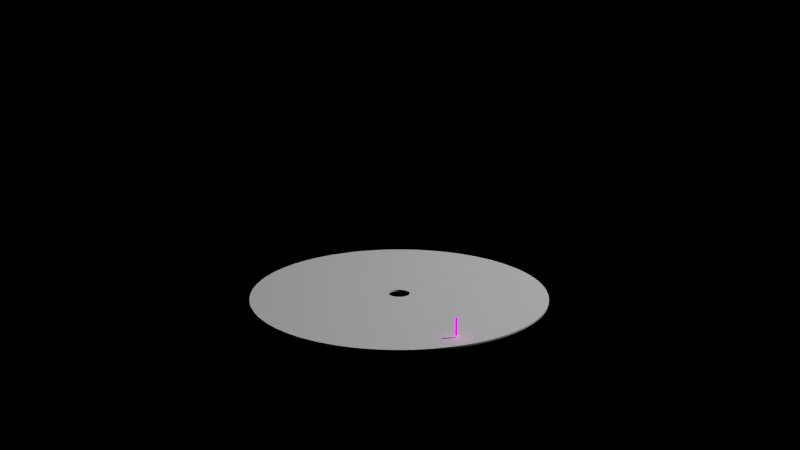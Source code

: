 # Source: turntable_lasers.blend  (saved by Blender 2.82.7; exported with 4.5.12 LTS)
import bpy
from mathutils import Matrix  # noqa: F401  (used for matrix-valued properties, if any)

bpy.ops.wm.read_factory_settings(use_empty=True)
scene = bpy.context.scene
scene.name = 'Scene'

# ---- collections
col_collection = bpy.data.collections.new('Collection'); scene.collection.children.link(col_collection)

# ---- materials (node trees are filled in below, after node groups)
mat_laser_color = bpy.data.materials.new('laser color')
mat_laser_color.use_transparent_shadow = False

# ---- material node trees
mat_laser_color.use_nodes = True; mat_laser_color.node_tree.nodes.clear()
_N = mat_laser_color.node_tree.nodes; _L = mat_laser_color.node_tree.links
n0 = _N.new('ShaderNodeObjectInfo'); n0.name = 'Object Info'; n0.location = (-485, 287)
n1 = _N.new('ShaderNodeVectorMath'); n1.name = 'Vector Math'; n1.location = (-303, 284)
n1.operation = 'SUBTRACT'
n1.inputs[1].default_value = (0.4198, -0.639, 0.06088)
n2 = _N.new('ShaderNodeVectorMath'); n2.name = 'Vector Math.001'; n2.location = (-136, 281)
n2.operation = 'LENGTH'
n3 = _N.new('ShaderNodeOutputMaterial'); n3.name = 'Material Output'; n3.location = (812, 271)
n4 = _N.new('ShaderNodeEmission'); n4.name = 'Emission'; n4.location = (645, 271)
n4.inputs[1].default_value = 5.0
n5 = _N.new('ShaderNodeMath'); n5.name = 'Math'; n5.location = (21, 289)
n5.operation = 'MODULO'
n5.inputs[2].default_value = 0.0
n6 = _N.new('ShaderNodeMath'); n6.name = 'Math.001'; n6.location = (187, 286)
n6.operation = 'DIVIDE'
n6.inputs[2].default_value = 0.0
n7 = _N.new('ShaderNodeValToRGB'); n7.name = 'ColorRamp'; n7.location = (368, 306)
n7.color_ramp.hue_interpolation = 'FAR'
n7.color_ramp.color_mode = 'HSV'
while len(n7.color_ramp.elements) > 1: n7.color_ramp.elements.remove(n7.color_ramp.elements[-1])
n7.color_ramp.elements[0].position = 0.0; n7.color_ramp.elements[0].color = (0.8606, 0.0, 1.0, 1.0)
_e = n7.color_ramp.elements.new(1.0); _e.color = (0.6241, 0.0, 1.0, 1.0)
n8 = _N.new('ShaderNodeValue'); n8.name = 'Value'; n8.location = (-195, 79)
n8.outputs[0].default_value = 2.0
_L.new(n4.outputs[0], n3.inputs[0])
_L.new(n0.outputs[0], n1.inputs[0])
_L.new(n1.outputs[0], n2.inputs[0])
_L.new(n2.outputs[1], n5.inputs[0])
_L.new(n5.outputs[0], n6.inputs[0])
_L.new(n6.outputs[0], n7.inputs[0])
_L.new(n7.outputs[0], n4.inputs[0])
_L.new(n8.outputs[0], n5.inputs[1])
_L.new(n8.outputs[0], n6.inputs[1])
n3.is_active_output = True

# ---- world
world_world = bpy.data.worlds.new('World'); scene.world = world_world
world_world.use_nodes = True; world_world.node_tree.nodes.clear()
_N = world_world.node_tree.nodes; _L = world_world.node_tree.links
n0 = _N.new('ShaderNodeOutputWorld'); n0.name = 'World Output'; n0.location = (300, 300)
n1 = _N.new('ShaderNodeBackground'); n1.name = 'Background'; n1.location = (10, 300)
n1.inputs[0].default_value = (0.0, 0.0, 0.0, 1.0)
_L.new(n1.outputs[0], n0.inputs[0])
n0.is_active_output = True
world_world.color = (0.05088, 0.05088, 0.05088)
world_world.use_sun_shadow = False
world_world.sun_shadow_jitter_overblur = 0.0

# ---- cameras
cam_camera = bpy.data.cameras.new('Camera')
cam_camera.clip_end = 100.0
cam_camera.ortho_scale = 7.314

# ---- lights
light_light = bpy.data.lights.new('Light', 'POINT')
light_light.transmission_factor = 0.0
light_light.energy = 1000.0
light_light.shadow_soft_size = 0.1
light_light.shadow_maximum_resolution = 0.006
light_light.use_absolute_resolution = True

# ---- meshes
me_circle = bpy.data.meshes.new('Circle')
me_circle.from_pydata([(-1.384e-08, 0.8835, 0.0), (-0.1724, 0.8665, 0.0), (-0.3381, 0.8162, 0.0), (-0.4908, 0.7346, 0.0), (-0.6247, 0.6247, 0.0), (-0.7346, 0.4908, 0.0), (-0.8162, 0.3381, 0.0), (-0.8665, 0.1724, 0.0), (-0.8835, 9.991e-08, 0.0), (-0.8665, -0.1724, 0.0), (-0.8162, -0.3381, 0.0), (-0.7346, -0.4908, 0.0), (-0.6247, -0.6247, 0.0), (-0.4908, -0.7346, 0.0), (-0.3381, -0.8162, 0.0), (-0.1724, -0.8665, 0.0), (2.74e-07, -0.8835, 0.0), (0.1724, -0.8665, 0.0), (0.3381, -0.8162, 0.0), (0.4908, -0.7346, 0.0), (0.6247, -0.6247, 0.0), (0.7346, -0.4908, 0.0), (0.8162, -0.3381, 0.0), (0.8665, -0.1724, 0.0), (0.8835, 8.863e-07, 0.0), (0.8665, 0.1724, 0.0), (0.8162, 0.3381, 0.0), (0.7346, 0.4908, 0.0), (0.6247, 0.6247, 0.0), (0.4908, 0.7346, 0.0), (0.3381, 0.8162, 0.0), (0.1724, 0.8665, 0.0), (-1.031e-07, 0.06325, 0.0), (-0.01234, 0.06203, 0.0), (-0.0242, 0.05843, 0.0), (-0.03514, 0.05259, 0.0), (-0.04472, 0.04472, 0.0), (-0.05259, 0.03514, 0.0), (-0.05843, 0.0242, 0.0), (-0.06203, 0.01234, 0.0), (-0.06325, 2.77e-07, 0.0), (-0.06203, -0.01234, 0.0), (-0.05843, -0.0242, 0.0), (-0.05259, -0.03514, 0.0), (-0.04472, -0.04472, 0.0), (-0.03514, -0.05259, 0.0), (-0.0242, -0.05843, 0.0), (-0.01234, -0.06203, 0.0), (-8.248e-08, -0.06325, 0.0), (0.01234, -0.06203, 0.0), (0.0242, -0.05843, 0.0), (0.03514, -0.05259, 0.0), (0.04472, -0.04472, 0.0), (0.05259, -0.03514, 0.0), (0.05843, -0.0242, 0.0), (0.06203, -0.01234, 0.0), (0.06325, 3.332e-07, 0.0), (0.06203, 0.01234, 0.0), (0.05843, 0.0242, 0.0), (0.05259, 0.03514, 0.0), (0.04472, 0.04472, 0.0), (0.03514, 0.05259, 0.0), (0.0242, 0.05843, 0.0), (0.01234, 0.06203, 0.0)], [], [(25, 26, 58, 57), (12, 13, 45, 44), (26, 27, 59, 58), (13, 14, 46, 45), (0, 1, 33, 32), (27, 28, 60, 59), (14, 15, 47, 46), (1, 2, 34, 33), (28, 29, 61, 60), (15, 16, 48, 47), (2, 3, 35, 34), (29, 30, 62, 61), (16, 17, 49, 48), (3, 4, 36, 35), (30, 31, 63, 62), (17, 18, 50, 49), (4, 5, 37, 36), (31, 0, 32, 63), (18, 19, 51, 50), (5, 6, 38, 37), (19, 20, 52, 51), (6, 7, 39, 38), (20, 21, 53, 52), (7, 8, 40, 39), (21, 22, 54, 53), (8, 9, 41, 40), (22, 23, 55, 54), (9, 10, 42, 41), (23, 24, 56, 55), (10, 11, 43, 42), (24, 25, 57, 56), (11, 12, 44, 43)])
_uv = me_circle.uv_layers.new(name='UVMap')
_uv.uv.foreach_set('vector', [0.0, 0.0, 0.0, 0.0, 0.0, 0.0, 0.0, 0.0, 0.0, 0.0, 0.0, 0.0, 0.0, 0.0, 0.0, 0.0, 0.0, 0.0, 0.0, 0.0, 0.0, 0.0, 0.0, 0.0, 0.0, 0.0, 0.0, 0.0, 0.0, 0.0, 0.0, 0.0, 0.0, 0.0, 0.0, 0.0, 0.0, 0.0, 0.0, 0.0, 0.0, 0.0, 0.0, 0.0, 0.0, 0.0, 0.0, 0.0, 0.0, 0.0, 0.0, 0.0, 0.0, 0.0, 0.0, 0.0, 0.0, 0.0, 0.0, 0.0, 0.0, 0.0, 0.0, 0.0, 0.0, 0.0, 0.0, 0.0, 0.0, 0.0, 0.0, 0.0, 0.0, 0.0, 0.0, 0.0, 0.0, 0.0, 0.0, 0.0, 0.0, 0.0, 0.0, 0.0, 0.0, 0.0, 0.0, 0.0, 0.0, 0.0, 0.0, 0.0, 0.0, 0.0, 0.0, 0.0, 0.0, 0.0, 0.0, 0.0, 0.0, 0.0, 0.0, 0.0, 0.0, 0.0, 0.0, 0.0, 0.0, 0.0, 0.0, 0.0, 0.0, 0.0, 0.0, 0.0, 0.0, 0.0, 0.0, 0.0, 0.0, 0.0, 0.0, 0.0, 0.0, 0.0, 0.0, 0.0, 0.0, 0.0, 0.0, 0.0, 0.0, 0.0, 0.0, 0.0, 0.0, 0.0, 0.0, 0.0, 0.0, 0.0, 0.0, 0.0, 0.0, 0.0, 0.0, 0.0, 0.0, 0.0, 0.0, 0.0, 0.0, 0.0, 0.0, 0.0, 0.0, 0.0, 0.0, 0.0, 0.0, 0.0, 0.0, 0.0, 0.0, 0.0, 0.0, 0.0, 0.0, 0.0, 0.0, 0.0, 0.0, 0.0, 0.0, 0.0, 0.0, 0.0, 0.0, 0.0, 0.0, 0.0, 0.0, 0.0, 0.0, 0.0, 0.0, 0.0, 0.0, 0.0, 0.0, 0.0, 0.0, 0.0, 0.0, 0.0, 0.0, 0.0, 0.0, 0.0, 0.0, 0.0, 0.0, 0.0, 0.0, 0.0, 0.0, 0.0, 0.0, 0.0, 0.0, 0.0, 0.0, 0.0, 0.0, 0.0, 0.0, 0.0, 0.0, 0.0, 0.0, 0.0, 0.0, 0.0, 0.0, 0.0, 0.0, 0.0, 0.0, 0.0, 0.0, 0.0, 0.0, 0.0, 0.0, 0.0, 0.0, 0.0, 0.0, 0.0, 0.0, 0.0, 0.0, 0.0, 0.0, 0.0, 0.0, 0.0, 0.0, 0.0, 0.0, 0.0, 0.0, 0.0, 0.0, 0.0])
me_circle.use_remesh_fix_poles = True
me_circle.use_remesh_preserve_attributes = False
me_circle.use_mirror_vertex_groups = False
me_circle.update()
me_cylinder = bpy.data.meshes.new('Cylinder')
me_cylinder.from_pydata([(5.91e-09, 0.00622, 0.0), (5.91e-09, 0.00622, 0.1009), (0.001213, 0.0061, 0.0), (0.001213, 0.0061, 0.1009), (0.00238, 0.005746, 0.0), (0.00238, 0.005746, 0.1009), (0.003455, 0.005171, 0.0), (0.003455, 0.005171, 0.1009), (0.004398, 0.004398, 0.0), (0.004398, 0.004398, 0.1009), (0.005171, 0.003455, 0.0), (0.005171, 0.003455, 0.1009), (0.005746, 0.00238, 0.0), (0.005746, 0.00238, 0.1009), (0.0061, 0.001213, 0.0), (0.0061, 0.001213, 0.1009), (0.00622, -2.404e-08, 0.0), (0.00622, -2.404e-08, 0.1009), (0.0061, -0.001213, 0.0), (0.0061, -0.001213, 0.1009), (0.005746, -0.00238, 0.0), (0.005746, -0.00238, 0.1009), (0.005171, -0.003455, 0.0), (0.005171, -0.003455, 0.1009), (0.004398, -0.004398, 0.0), (0.004398, -0.004398, 0.1009), (0.003455, -0.005171, 0.0), (0.003455, -0.005171, 0.1009), (0.00238, -0.005746, 0.0), (0.00238, -0.005746, 0.1009), (0.001213, -0.0061, 0.0), (0.001213, -0.0061, 0.1009), (3.884e-09, -0.00622, 0.0), (3.884e-09, -0.00622, 0.1009), (-0.001213, -0.0061, 0.0), (-0.001213, -0.0061, 0.1009), (-0.00238, -0.005746, 0.0), (-0.00238, -0.005746, 0.1009), (-0.003455, -0.005171, 0.0), (-0.003455, -0.005171, 0.1009), (-0.004398, -0.004398, 0.0), (-0.004398, -0.004398, 0.1009), (-0.005171, -0.003455, 0.0), (-0.005171, -0.003455, 0.1009), (-0.005746, -0.00238, 0.0), (-0.005746, -0.00238, 0.1009), (-0.0061, -0.001213, 0.0), (-0.0061, -0.001213, 0.1009), (-0.00622, -1.85e-08, 0.0), (-0.00622, -1.85e-08, 0.1009), (-0.0061, 0.001213, 0.0), (-0.0061, 0.001213, 0.1009), (-0.005746, 0.00238, 0.0), (-0.005746, 0.00238, 0.1009), (-0.005171, 0.003455, 0.0), (-0.005171, 0.003455, 0.1009), (-0.004398, 0.004398, 0.0), (-0.004398, 0.004398, 0.1009), (-0.003455, 0.005171, 0.0), (-0.003455, 0.005171, 0.1009), (-0.00238, 0.005746, 0.0), (-0.00238, 0.005746, 0.1009), (-0.001213, 0.0061, 0.0), (-0.001213, 0.0061, 0.1009)], [], [(0, 1, 3, 2), (2, 3, 5, 4), (4, 5, 7, 6), (6, 7, 9, 8), (8, 9, 11, 10), (10, 11, 13, 12), (12, 13, 15, 14), (14, 15, 17, 16), (16, 17, 19, 18), (18, 19, 21, 20), (20, 21, 23, 22), (22, 23, 25, 24), (24, 25, 27, 26), (26, 27, 29, 28), (28, 29, 31, 30), (30, 31, 33, 32), (32, 33, 35, 34), (34, 35, 37, 36), (36, 37, 39, 38), (38, 39, 41, 40), (40, 41, 43, 42), (42, 43, 45, 44), (44, 45, 47, 46), (46, 47, 49, 48), (48, 49, 51, 50), (50, 51, 53, 52), (52, 53, 55, 54), (54, 55, 57, 56), (56, 57, 59, 58), (58, 59, 61, 60), (3, 1, 63, 61, 59, 57, 55, 53, 51, 49, 47, 45, 43, 41, 39, 37, 35, 33, 31, 29, 27, 25, 23, 21, 19, 17, 15, 13, 11, 9, 7, 5), (60, 61, 63, 62), (62, 63, 1, 0), (0, 2, 4, 6, 8, 10, 12, 14, 16, 18, 20, 22, 24, 26, 28, 30, 32, 34, 36, 38, 40, 42, 44, 46, 48, 50, 52, 54, 56, 58, 60, 62)])
_uv = me_cylinder.uv_layers.new(name='UVMap')
_uv.uv.foreach_set('vector', [1.0, 0.5, 1.0, 1.0, 0.9688, 1.0, 0.9688, 0.5, 0.9688, 0.5, 0.9688, 1.0, 0.9375, 1.0, 0.9375, 0.5, 0.9375, 0.5, 0.9375, 1.0, 0.9062, 1.0, 0.9062, 0.5, 0.9062, 0.5, 0.9062, 1.0, 0.875, 1.0, 0.875, 0.5, 0.875, 0.5, 0.875, 1.0, 0.8438, 1.0, 0.8438, 0.5, 0.8438, 0.5, 0.8438, 1.0, 0.8125, 1.0, 0.8125, 0.5, 0.8125, 0.5, 0.8125, 1.0, 0.7812, 1.0, 0.7812, 0.5, 0.7812, 0.5, 0.7812, 1.0, 0.75, 1.0, 0.75, 0.5, 0.75, 0.5, 0.75, 1.0, 0.7188, 1.0, 0.7188, 0.5, 0.7188, 0.5, 0.7188, 1.0, 0.6875, 1.0, 0.6875, 0.5, 0.6875, 0.5, 0.6875, 1.0, 0.6562, 1.0, 0.6562, 0.5, 0.6562, 0.5, 0.6562, 1.0, 0.625, 1.0, 0.625, 0.5, 0.625, 0.5, 0.625, 1.0, 0.5938, 1.0, 0.5938, 0.5, 0.5938, 0.5, 0.5938, 1.0, 0.5625, 1.0, 0.5625, 0.5, 0.5625, 0.5, 0.5625, 1.0, 0.5312, 1.0, 0.5312, 0.5, 0.5312, 0.5, 0.5312, 1.0, 0.5, 1.0, 0.5, 0.5, 0.5, 0.5, 0.5, 1.0, 0.4688, 1.0, 0.4688, 0.5, 0.4688, 0.5, 0.4688, 1.0, 0.4375, 1.0, 0.4375, 0.5, 0.4375, 0.5, 0.4375, 1.0, 0.4062, 1.0, 0.4062, 0.5, 0.4062, 0.5, 0.4062, 1.0, 0.375, 1.0, 0.375, 0.5, 0.375, 0.5, 0.375, 1.0, 0.3438, 1.0, 0.3438, 0.5, 0.3438, 0.5, 0.3438, 1.0, 0.3125, 1.0, 0.3125, 0.5, 0.3125, 0.5, 0.3125, 1.0, 0.2812, 1.0, 0.2812, 0.5, 0.2812, 0.5, 0.2812, 1.0, 0.25, 1.0, 0.25, 0.5, 0.25, 0.5, 0.25, 1.0, 0.2188, 1.0, 0.2188, 0.5, 0.2188, 0.5, 0.2188, 1.0, 0.1875, 1.0, 0.1875, 0.5, 0.1875, 0.5, 0.1875, 1.0, 0.1562, 1.0, 0.1562, 0.5, 0.1562, 0.5, 0.1562, 1.0, 0.125, 1.0, 0.125, 0.5, 0.125, 0.5, 0.125, 1.0, 0.09375, 1.0, 0.09375, 0.5, 0.09375, 0.5, 0.09375, 1.0, 0.0625, 1.0, 0.0625, 0.5, 0.2968, 0.4854, 0.25, 0.49, 0.2032, 0.4854, 0.1582, 0.4717, 0.1167, 0.4496, 0.08029, 0.4197, 0.05045, 0.3833, 0.02827, 0.3418, 0.01461, 0.2968, 0.01, 0.25, 0.01461, 0.2032, 0.02827, 0.1582, 0.05045, 0.1167, 0.08029, 0.08029, 0.1167, 0.05045, 0.1582, 0.02827, 0.2032, 0.01461, 0.25, 0.01, 0.2968, 0.01461, 0.3418, 0.02827, 0.3833, 0.05045, 0.4197, 0.08029, 0.4496, 0.1167, 0.4717, 0.1582, 0.4854, 0.2032, 0.49, 0.25, 0.4854, 0.2968, 0.4717, 0.3418, 0.4496, 0.3833, 0.4197, 0.4197, 0.3833, 0.4496, 0.3418, 0.4717, 0.0625, 0.5, 0.0625, 1.0, 0.03125, 1.0, 0.03125, 0.5, 0.03125, 0.5, 0.03125, 1.0, 0.0, 1.0, 0.0, 0.5, 0.75, 0.49, 0.7968, 0.4854, 0.8418, 0.4717, 0.8833, 0.4496, 0.9197, 0.4197, 0.9496, 0.3833, 0.9717, 0.3418, 0.9854, 0.2968, 0.99, 0.25, 0.9854, 0.2032, 0.9717, 0.1582, 0.9496, 0.1167, 0.9197, 0.08029, 0.8833, 0.05045, 0.8418, 0.02827, 0.7968, 0.01461, 0.75, 0.01, 0.7032, 0.01461, 0.6582, 0.02827, 0.6167, 0.05045, 0.5803, 0.08029, 0.5504, 0.1167, 0.5283, 0.1582, 0.5146, 0.2032, 0.51, 0.25, 0.5146, 0.2968, 0.5283, 0.3418, 0.5504, 0.3833, 0.5803, 0.4197, 0.6167, 0.4496, 0.6582, 0.4717, 0.7032, 0.4854])
me_cylinder.materials.append(mat_laser_color)
me_cylinder.use_remesh_fix_poles = True
me_cylinder.use_remesh_preserve_attributes = False
me_cylinder.use_mirror_vertex_groups = False
me_cylinder.update()

# ---- objects
ob_light = bpy.data.objects.new('Light', light_light)
ob_camera = bpy.data.objects.new('Camera', cam_camera)
ob_circle = bpy.data.objects.new('Circle', me_circle)
ob_laser_origin = bpy.data.objects.new('laser origin', None)
ob_laser_prefab = bpy.data.objects.new('laser prefab', me_cylinder)

# ---- transforms, parenting, visibility, modifiers, constraints
ob_light.location = (4.076, 1.005, 5.904)
ob_light.rotation_euler = (0.6503, 0.05522, 1.866)
ob_light.lock_rotations_4d = False
ob_light.empty_display_type = 'ARROWS'
ob_light.color = (0.0, 0.0, 0.0, 0.0)
ob_light.lineart.crease_threshold = 0.0
ob_camera.location = (1.082, -6.11, 2.182)
ob_camera.rotation_euler = (1.294, 3.725e-09, 0.1745)
ob_camera.scale = (0.5723, 0.5723, 0.5723)
ob_camera.lock_rotations_4d = False
ob_camera.empty_display_type = 'ARROWS'
ob_camera.color = (0.0, 0.0, 0.0, 0.0)
ob_camera.display_type = 'WIRE'
ob_camera.lineart.crease_threshold = 0.0
ob_circle.location = (0.0, 0.0, 0.0)
ob_circle.lineart.crease_threshold = 0.0
_m = ob_circle.modifiers.new('Subdivision', 'SUBSURF')
_m.uv_smooth = 'PRESERVE_CORNERS'
_m.levels = 2
_m.show_only_control_edges = False
_m = ob_circle.modifiers.new('Solidify', 'SOLIDIFY')
_m.nonmanifold_merge_threshold = 0.0003
ob_laser_origin.location = (0.4198, -0.639, 0.06088)
ob_laser_origin.empty_display_size = 0.2098
ob_laser_origin.lineart.crease_threshold = 0.0
ob_laser_prefab.location = (0.4198, -0.639, 0.01042)
ob_laser_prefab.lineart.crease_threshold = 0.0

# ---- collection membership
col_collection.objects.link(ob_light)
col_collection.objects.link(ob_camera)
col_collection.objects.link(ob_circle)
col_collection.objects.link(ob_laser_origin)
col_collection.objects.link(ob_laser_prefab)

# ---- scene / render settings (as saved in the file)
scene.camera = ob_camera
scene.frame_start = 1; scene.frame_end = 1775; scene.frame_set(132)
scene.render.engine = 'BLENDER_EEVEE_NEXT'
scene.cycles.use_denoising = False
scene.cycles.samples = 128
scene.cycles.sampling_pattern = 'TABULATED_SOBOL'
scene.cycles.use_adaptive_sampling = False
scene.cycles.use_light_tree = False
scene.view_settings.view_transform = 'Filmic'
bpy.context.view_layer.update()
